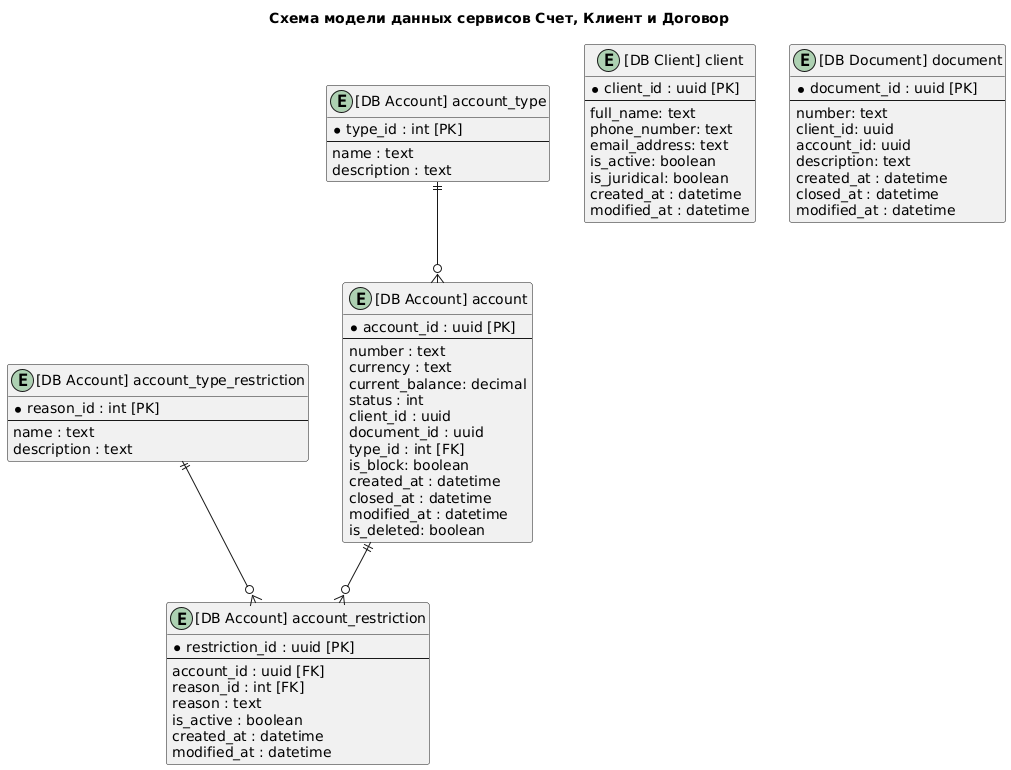

The diagram above was rendered by PlantUML. Its source (embedded in the PNG):
@startuml
title "Схема модели данных сервисов Счет, Клиент и Договор"

entity "[DB Account] account" as a {
  *account_id : uuid [PK]
  --
  number : text
  currency : text
  current_balance: decimal
  status : int
  client_id : uuid
  document_id : uuid
  type_id : int [FK]
  is_block: boolean
  created_at : datetime
  closed_at : datetime
  modified_at : datetime
  is_deleted: boolean
}

entity "[DB Account] account_type" as at {
  *type_id : int [PK]
  --
  name : text
  description : text
}

entity "[DB Account] account_restriction" as ar {
  *restriction_id : uuid [PK]
  --
  account_id : uuid [FK]
  reason_id : int [FK]
  reason : text
  is_active : boolean
  created_at : datetime
  modified_at : datetime
}

entity "[DB Account] account_type_restriction" as atr {
  *reason_id : int [PK]
  --
  name : text
  description : text
}

a ||--o{ ar
atr ||--o{ ar
at ||--o{ a

entity "[DB Client] client" as c {
  *client_id : uuid [PK]
  --
  full_name: text
  phone_number: text
  email_address: text
  is_active: boolean
  is_juridical: boolean
  created_at : datetime
  modified_at : datetime
}

entity "[DB Document] document" as d {
  *document_id : uuid [PK]
  --
  number: text
  client_id: uuid
  account_id: uuid
  description: text
  created_at : datetime
  closed_at : datetime
  modified_at : datetime
}
@enduml